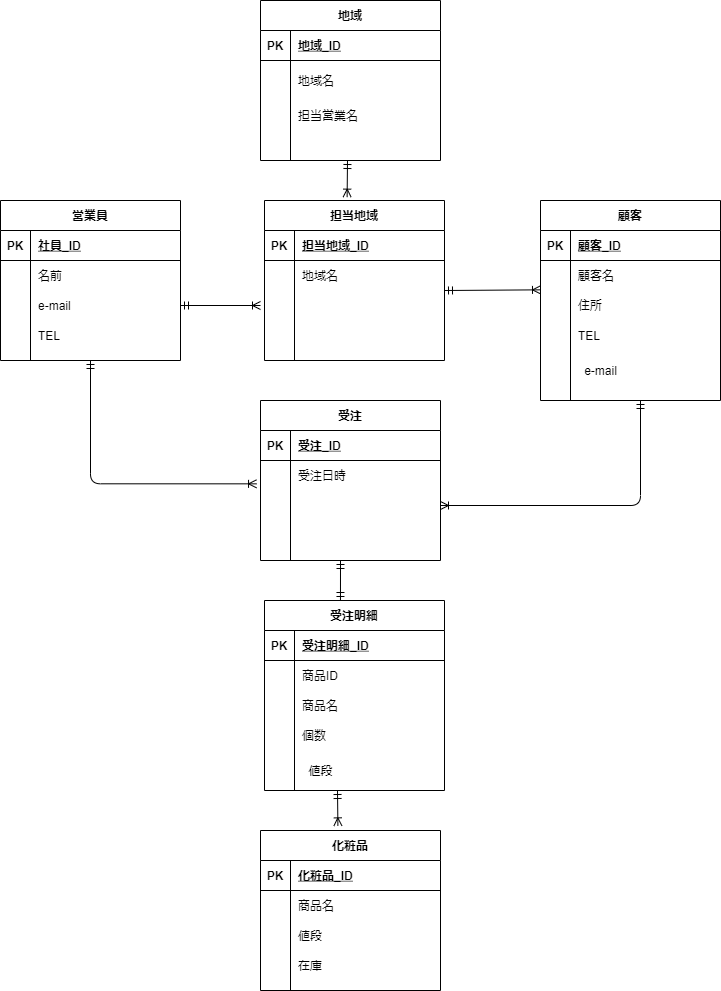

The diagram above was exported from draw.io. Its source (the exported page's mxGraphModel, read from the mxfile embedded in the PNG):
<mxGraphModel dx="564" dy="430" grid="1" gridSize="10" guides="1" tooltips="1" connect="1" arrows="1" fold="1" page="1" pageScale="1" pageWidth="827" pageHeight="1169" math="0" shadow="0">
  <root>
    <mxCell id="0" />
    <mxCell id="1" parent="0" />
    <mxCell id="2" value="顧客" style="shape=table;startSize=30;container=1;collapsible=1;childLayout=tableLayout;fixedRows=1;rowLines=0;fontStyle=1;align=center;resizeLast=1;" vertex="1" parent="1">
      <mxGeometry x="600" y="240" width="180" height="200" as="geometry" />
    </mxCell>
    <mxCell id="3" value="" style="shape=partialRectangle;collapsible=0;dropTarget=0;pointerEvents=0;fillColor=none;top=0;left=0;bottom=1;right=0;points=[[0,0.5],[1,0.5]];portConstraint=eastwest;" vertex="1" parent="2">
      <mxGeometry y="30" width="180" height="30" as="geometry" />
    </mxCell>
    <mxCell id="4" value="PK" style="shape=partialRectangle;connectable=0;fillColor=none;top=0;left=0;bottom=0;right=0;fontStyle=1;overflow=hidden;" vertex="1" parent="3">
      <mxGeometry width="30" height="30" as="geometry" />
    </mxCell>
    <mxCell id="5" value="顧客_ID" style="shape=partialRectangle;connectable=0;fillColor=none;top=0;left=0;bottom=0;right=0;align=left;spacingLeft=6;fontStyle=5;overflow=hidden;" vertex="1" parent="3">
      <mxGeometry x="30" width="150" height="30" as="geometry" />
    </mxCell>
    <mxCell id="6" value="" style="shape=partialRectangle;collapsible=0;dropTarget=0;pointerEvents=0;fillColor=none;top=0;left=0;bottom=0;right=0;points=[[0,0.5],[1,0.5]];portConstraint=eastwest;" vertex="1" parent="2">
      <mxGeometry y="60" width="180" height="30" as="geometry" />
    </mxCell>
    <mxCell id="7" value="" style="shape=partialRectangle;connectable=0;fillColor=none;top=0;left=0;bottom=0;right=0;editable=1;overflow=hidden;" vertex="1" parent="6">
      <mxGeometry width="30" height="30" as="geometry" />
    </mxCell>
    <mxCell id="8" value="顧客名" style="shape=partialRectangle;connectable=0;fillColor=none;top=0;left=0;bottom=0;right=0;align=left;spacingLeft=6;overflow=hidden;" vertex="1" parent="6">
      <mxGeometry x="30" width="150" height="30" as="geometry" />
    </mxCell>
    <mxCell id="9" value="" style="shape=partialRectangle;collapsible=0;dropTarget=0;pointerEvents=0;fillColor=none;top=0;left=0;bottom=0;right=0;points=[[0,0.5],[1,0.5]];portConstraint=eastwest;" vertex="1" parent="2">
      <mxGeometry y="90" width="180" height="30" as="geometry" />
    </mxCell>
    <mxCell id="10" value="" style="shape=partialRectangle;connectable=0;fillColor=none;top=0;left=0;bottom=0;right=0;editable=1;overflow=hidden;" vertex="1" parent="9">
      <mxGeometry width="30" height="30" as="geometry" />
    </mxCell>
    <mxCell id="11" value="住所" style="shape=partialRectangle;connectable=0;fillColor=none;top=0;left=0;bottom=0;right=0;align=left;spacingLeft=6;overflow=hidden;" vertex="1" parent="9">
      <mxGeometry x="30" width="150" height="30" as="geometry" />
    </mxCell>
    <mxCell id="12" value="" style="shape=partialRectangle;collapsible=0;dropTarget=0;pointerEvents=0;fillColor=none;top=0;left=0;bottom=0;right=0;points=[[0,0.5],[1,0.5]];portConstraint=eastwest;" vertex="1" parent="2">
      <mxGeometry y="120" width="180" height="30" as="geometry" />
    </mxCell>
    <mxCell id="13" value="" style="shape=partialRectangle;connectable=0;fillColor=none;top=0;left=0;bottom=0;right=0;editable=1;overflow=hidden;" vertex="1" parent="12">
      <mxGeometry width="30" height="30" as="geometry" />
    </mxCell>
    <mxCell id="14" value="TEL" style="shape=partialRectangle;connectable=0;fillColor=none;top=0;left=0;bottom=0;right=0;align=left;spacingLeft=6;overflow=hidden;" vertex="1" parent="12">
      <mxGeometry x="30" width="150" height="30" as="geometry" />
    </mxCell>
    <mxCell id="15" value="受注明細" style="shape=table;startSize=30;container=1;collapsible=1;childLayout=tableLayout;fixedRows=1;rowLines=0;fontStyle=1;align=center;resizeLast=1;" vertex="1" parent="1">
      <mxGeometry x="324" y="640" width="180" height="190" as="geometry" />
    </mxCell>
    <mxCell id="16" value="" style="shape=partialRectangle;collapsible=0;dropTarget=0;pointerEvents=0;fillColor=none;top=0;left=0;bottom=1;right=0;points=[[0,0.5],[1,0.5]];portConstraint=eastwest;" vertex="1" parent="15">
      <mxGeometry y="30" width="180" height="30" as="geometry" />
    </mxCell>
    <mxCell id="17" value="PK" style="shape=partialRectangle;connectable=0;fillColor=none;top=0;left=0;bottom=0;right=0;fontStyle=1;overflow=hidden;" vertex="1" parent="16">
      <mxGeometry width="30" height="30" as="geometry" />
    </mxCell>
    <mxCell id="18" value="受注明細_ID" style="shape=partialRectangle;connectable=0;fillColor=none;top=0;left=0;bottom=0;right=0;align=left;spacingLeft=6;fontStyle=5;overflow=hidden;" vertex="1" parent="16">
      <mxGeometry x="30" width="150" height="30" as="geometry" />
    </mxCell>
    <mxCell id="19" value="" style="shape=partialRectangle;collapsible=0;dropTarget=0;pointerEvents=0;fillColor=none;top=0;left=0;bottom=0;right=0;points=[[0,0.5],[1,0.5]];portConstraint=eastwest;" vertex="1" parent="15">
      <mxGeometry y="60" width="180" height="30" as="geometry" />
    </mxCell>
    <mxCell id="20" value="" style="shape=partialRectangle;connectable=0;fillColor=none;top=0;left=0;bottom=0;right=0;editable=1;overflow=hidden;" vertex="1" parent="19">
      <mxGeometry width="30" height="30" as="geometry" />
    </mxCell>
    <mxCell id="21" value="商品ID" style="shape=partialRectangle;connectable=0;fillColor=none;top=0;left=0;bottom=0;right=0;align=left;spacingLeft=6;overflow=hidden;" vertex="1" parent="19">
      <mxGeometry x="30" width="150" height="30" as="geometry" />
    </mxCell>
    <mxCell id="22" value="" style="shape=partialRectangle;collapsible=0;dropTarget=0;pointerEvents=0;fillColor=none;top=0;left=0;bottom=0;right=0;points=[[0,0.5],[1,0.5]];portConstraint=eastwest;" vertex="1" parent="15">
      <mxGeometry y="90" width="180" height="30" as="geometry" />
    </mxCell>
    <mxCell id="23" value="" style="shape=partialRectangle;connectable=0;fillColor=none;top=0;left=0;bottom=0;right=0;editable=1;overflow=hidden;" vertex="1" parent="22">
      <mxGeometry width="30" height="30" as="geometry" />
    </mxCell>
    <mxCell id="24" value="商品名" style="shape=partialRectangle;connectable=0;fillColor=none;top=0;left=0;bottom=0;right=0;align=left;spacingLeft=6;overflow=hidden;" vertex="1" parent="22">
      <mxGeometry x="30" width="150" height="30" as="geometry" />
    </mxCell>
    <mxCell id="25" value="" style="shape=partialRectangle;collapsible=0;dropTarget=0;pointerEvents=0;fillColor=none;top=0;left=0;bottom=0;right=0;points=[[0,0.5],[1,0.5]];portConstraint=eastwest;" vertex="1" parent="15">
      <mxGeometry y="120" width="180" height="30" as="geometry" />
    </mxCell>
    <mxCell id="26" value="" style="shape=partialRectangle;connectable=0;fillColor=none;top=0;left=0;bottom=0;right=0;editable=1;overflow=hidden;" vertex="1" parent="25">
      <mxGeometry width="30" height="30" as="geometry" />
    </mxCell>
    <mxCell id="27" value="個数" style="shape=partialRectangle;connectable=0;fillColor=none;top=0;left=0;bottom=0;right=0;align=left;spacingLeft=6;overflow=hidden;" vertex="1" parent="25">
      <mxGeometry x="30" width="150" height="30" as="geometry" />
    </mxCell>
    <mxCell id="28" value="受注" style="shape=table;startSize=30;container=1;collapsible=1;childLayout=tableLayout;fixedRows=1;rowLines=0;fontStyle=1;align=center;resizeLast=1;" vertex="1" parent="1">
      <mxGeometry x="320" y="440" width="180" height="160" as="geometry" />
    </mxCell>
    <mxCell id="29" value="" style="shape=partialRectangle;collapsible=0;dropTarget=0;pointerEvents=0;fillColor=none;top=0;left=0;bottom=1;right=0;points=[[0,0.5],[1,0.5]];portConstraint=eastwest;" vertex="1" parent="28">
      <mxGeometry y="30" width="180" height="30" as="geometry" />
    </mxCell>
    <mxCell id="30" value="PK" style="shape=partialRectangle;connectable=0;fillColor=none;top=0;left=0;bottom=0;right=0;fontStyle=1;overflow=hidden;" vertex="1" parent="29">
      <mxGeometry width="30" height="30" as="geometry" />
    </mxCell>
    <mxCell id="31" value="受注_ID" style="shape=partialRectangle;connectable=0;fillColor=none;top=0;left=0;bottom=0;right=0;align=left;spacingLeft=6;fontStyle=5;overflow=hidden;" vertex="1" parent="29">
      <mxGeometry x="30" width="150" height="30" as="geometry" />
    </mxCell>
    <mxCell id="32" value="" style="shape=partialRectangle;collapsible=0;dropTarget=0;pointerEvents=0;fillColor=none;top=0;left=0;bottom=0;right=0;points=[[0,0.5],[1,0.5]];portConstraint=eastwest;" vertex="1" parent="28">
      <mxGeometry y="60" width="180" height="30" as="geometry" />
    </mxCell>
    <mxCell id="33" value="" style="shape=partialRectangle;connectable=0;fillColor=none;top=0;left=0;bottom=0;right=0;editable=1;overflow=hidden;" vertex="1" parent="32">
      <mxGeometry width="30" height="30" as="geometry" />
    </mxCell>
    <mxCell id="34" value="受注日時" style="shape=partialRectangle;connectable=0;fillColor=none;top=0;left=0;bottom=0;right=0;align=left;spacingLeft=6;overflow=hidden;" vertex="1" parent="32">
      <mxGeometry x="30" width="150" height="30" as="geometry" />
    </mxCell>
    <mxCell id="35" value="" style="shape=partialRectangle;collapsible=0;dropTarget=0;pointerEvents=0;fillColor=none;top=0;left=0;bottom=0;right=0;points=[[0,0.5],[1,0.5]];portConstraint=eastwest;" vertex="1" parent="28">
      <mxGeometry y="90" width="180" height="30" as="geometry" />
    </mxCell>
    <mxCell id="36" value="" style="shape=partialRectangle;connectable=0;fillColor=none;top=0;left=0;bottom=0;right=0;editable=1;overflow=hidden;" vertex="1" parent="35">
      <mxGeometry width="30" height="30" as="geometry" />
    </mxCell>
    <mxCell id="37" value="" style="shape=partialRectangle;connectable=0;fillColor=none;top=0;left=0;bottom=0;right=0;align=left;spacingLeft=6;overflow=hidden;" vertex="1" parent="35">
      <mxGeometry x="30" width="150" height="30" as="geometry" />
    </mxCell>
    <mxCell id="38" value="" style="shape=partialRectangle;collapsible=0;dropTarget=0;pointerEvents=0;fillColor=none;top=0;left=0;bottom=0;right=0;points=[[0,0.5],[1,0.5]];portConstraint=eastwest;" vertex="1" parent="28">
      <mxGeometry y="120" width="180" height="30" as="geometry" />
    </mxCell>
    <mxCell id="39" value="" style="shape=partialRectangle;connectable=0;fillColor=none;top=0;left=0;bottom=0;right=0;editable=1;overflow=hidden;" vertex="1" parent="38">
      <mxGeometry width="30" height="30" as="geometry" />
    </mxCell>
    <mxCell id="40" value="" style="shape=partialRectangle;connectable=0;fillColor=none;top=0;left=0;bottom=0;right=0;align=left;spacingLeft=6;overflow=hidden;" vertex="1" parent="38">
      <mxGeometry x="30" width="150" height="30" as="geometry" />
    </mxCell>
    <mxCell id="41" value="化粧品" style="shape=table;startSize=30;container=1;collapsible=1;childLayout=tableLayout;fixedRows=1;rowLines=0;fontStyle=1;align=center;resizeLast=1;" vertex="1" parent="1">
      <mxGeometry x="320" y="870" width="180" height="160" as="geometry" />
    </mxCell>
    <mxCell id="42" value="" style="shape=partialRectangle;collapsible=0;dropTarget=0;pointerEvents=0;fillColor=none;top=0;left=0;bottom=1;right=0;points=[[0,0.5],[1,0.5]];portConstraint=eastwest;" vertex="1" parent="41">
      <mxGeometry y="30" width="180" height="30" as="geometry" />
    </mxCell>
    <mxCell id="43" value="PK" style="shape=partialRectangle;connectable=0;fillColor=none;top=0;left=0;bottom=0;right=0;fontStyle=1;overflow=hidden;" vertex="1" parent="42">
      <mxGeometry width="30" height="30" as="geometry" />
    </mxCell>
    <mxCell id="44" value="化粧品_ID" style="shape=partialRectangle;connectable=0;fillColor=none;top=0;left=0;bottom=0;right=0;align=left;spacingLeft=6;fontStyle=5;overflow=hidden;" vertex="1" parent="42">
      <mxGeometry x="30" width="150" height="30" as="geometry" />
    </mxCell>
    <mxCell id="45" value="" style="shape=partialRectangle;collapsible=0;dropTarget=0;pointerEvents=0;fillColor=none;top=0;left=0;bottom=0;right=0;points=[[0,0.5],[1,0.5]];portConstraint=eastwest;" vertex="1" parent="41">
      <mxGeometry y="60" width="180" height="30" as="geometry" />
    </mxCell>
    <mxCell id="46" value="" style="shape=partialRectangle;connectable=0;fillColor=none;top=0;left=0;bottom=0;right=0;editable=1;overflow=hidden;" vertex="1" parent="45">
      <mxGeometry width="30" height="30" as="geometry" />
    </mxCell>
    <mxCell id="47" value="商品名" style="shape=partialRectangle;connectable=0;fillColor=none;top=0;left=0;bottom=0;right=0;align=left;spacingLeft=6;overflow=hidden;" vertex="1" parent="45">
      <mxGeometry x="30" width="150" height="30" as="geometry" />
    </mxCell>
    <mxCell id="48" value="" style="shape=partialRectangle;collapsible=0;dropTarget=0;pointerEvents=0;fillColor=none;top=0;left=0;bottom=0;right=0;points=[[0,0.5],[1,0.5]];portConstraint=eastwest;" vertex="1" parent="41">
      <mxGeometry y="90" width="180" height="30" as="geometry" />
    </mxCell>
    <mxCell id="49" value="" style="shape=partialRectangle;connectable=0;fillColor=none;top=0;left=0;bottom=0;right=0;editable=1;overflow=hidden;" vertex="1" parent="48">
      <mxGeometry width="30" height="30" as="geometry" />
    </mxCell>
    <mxCell id="50" value="値段" style="shape=partialRectangle;connectable=0;fillColor=none;top=0;left=0;bottom=0;right=0;align=left;spacingLeft=6;overflow=hidden;" vertex="1" parent="48">
      <mxGeometry x="30" width="150" height="30" as="geometry" />
    </mxCell>
    <mxCell id="51" value="" style="shape=partialRectangle;collapsible=0;dropTarget=0;pointerEvents=0;fillColor=none;top=0;left=0;bottom=0;right=0;points=[[0,0.5],[1,0.5]];portConstraint=eastwest;" vertex="1" parent="41">
      <mxGeometry y="120" width="180" height="30" as="geometry" />
    </mxCell>
    <mxCell id="52" value="" style="shape=partialRectangle;connectable=0;fillColor=none;top=0;left=0;bottom=0;right=0;editable=1;overflow=hidden;" vertex="1" parent="51">
      <mxGeometry width="30" height="30" as="geometry" />
    </mxCell>
    <mxCell id="53" value="在庫" style="shape=partialRectangle;connectable=0;fillColor=none;top=0;left=0;bottom=0;right=0;align=left;spacingLeft=6;overflow=hidden;" vertex="1" parent="51">
      <mxGeometry x="30" width="150" height="30" as="geometry" />
    </mxCell>
    <mxCell id="54" value="営業員" style="shape=table;startSize=30;container=1;collapsible=1;childLayout=tableLayout;fixedRows=1;rowLines=0;fontStyle=1;align=center;resizeLast=1;" vertex="1" parent="1">
      <mxGeometry x="60" y="240" width="180" height="160" as="geometry" />
    </mxCell>
    <mxCell id="55" value="" style="shape=partialRectangle;collapsible=0;dropTarget=0;pointerEvents=0;fillColor=none;top=0;left=0;bottom=1;right=0;points=[[0,0.5],[1,0.5]];portConstraint=eastwest;" vertex="1" parent="54">
      <mxGeometry y="30" width="180" height="30" as="geometry" />
    </mxCell>
    <mxCell id="56" value="PK" style="shape=partialRectangle;connectable=0;fillColor=none;top=0;left=0;bottom=0;right=0;fontStyle=1;overflow=hidden;" vertex="1" parent="55">
      <mxGeometry width="30" height="30" as="geometry" />
    </mxCell>
    <mxCell id="57" value="社員_ID" style="shape=partialRectangle;connectable=0;fillColor=none;top=0;left=0;bottom=0;right=0;align=left;spacingLeft=6;fontStyle=5;overflow=hidden;" vertex="1" parent="55">
      <mxGeometry x="30" width="150" height="30" as="geometry" />
    </mxCell>
    <mxCell id="58" value="" style="shape=partialRectangle;collapsible=0;dropTarget=0;pointerEvents=0;fillColor=none;top=0;left=0;bottom=0;right=0;points=[[0,0.5],[1,0.5]];portConstraint=eastwest;" vertex="1" parent="54">
      <mxGeometry y="60" width="180" height="30" as="geometry" />
    </mxCell>
    <mxCell id="59" value="" style="shape=partialRectangle;connectable=0;fillColor=none;top=0;left=0;bottom=0;right=0;editable=1;overflow=hidden;" vertex="1" parent="58">
      <mxGeometry width="30" height="30" as="geometry" />
    </mxCell>
    <mxCell id="60" value="名前" style="shape=partialRectangle;connectable=0;fillColor=none;top=0;left=0;bottom=0;right=0;align=left;spacingLeft=6;overflow=hidden;" vertex="1" parent="58">
      <mxGeometry x="30" width="150" height="30" as="geometry" />
    </mxCell>
    <mxCell id="61" value="" style="shape=partialRectangle;collapsible=0;dropTarget=0;pointerEvents=0;fillColor=none;top=0;left=0;bottom=0;right=0;points=[[0,0.5],[1,0.5]];portConstraint=eastwest;" vertex="1" parent="54">
      <mxGeometry y="90" width="180" height="30" as="geometry" />
    </mxCell>
    <mxCell id="62" value="" style="shape=partialRectangle;connectable=0;fillColor=none;top=0;left=0;bottom=0;right=0;editable=1;overflow=hidden;" vertex="1" parent="61">
      <mxGeometry width="30" height="30" as="geometry" />
    </mxCell>
    <mxCell id="63" value="e-mail" style="shape=partialRectangle;connectable=0;fillColor=none;top=0;left=0;bottom=0;right=0;align=left;spacingLeft=6;overflow=hidden;" vertex="1" parent="61">
      <mxGeometry x="30" width="150" height="30" as="geometry" />
    </mxCell>
    <mxCell id="64" value="" style="shape=partialRectangle;collapsible=0;dropTarget=0;pointerEvents=0;fillColor=none;top=0;left=0;bottom=0;right=0;points=[[0,0.5],[1,0.5]];portConstraint=eastwest;" vertex="1" parent="54">
      <mxGeometry y="120" width="180" height="30" as="geometry" />
    </mxCell>
    <mxCell id="65" value="" style="shape=partialRectangle;connectable=0;fillColor=none;top=0;left=0;bottom=0;right=0;editable=1;overflow=hidden;" vertex="1" parent="64">
      <mxGeometry width="30" height="30" as="geometry" />
    </mxCell>
    <mxCell id="66" value="TEL" style="shape=partialRectangle;connectable=0;fillColor=none;top=0;left=0;bottom=0;right=0;align=left;spacingLeft=6;overflow=hidden;" vertex="1" parent="64">
      <mxGeometry x="30" width="150" height="30" as="geometry" />
    </mxCell>
    <mxCell id="67" value="担当地域" style="shape=table;startSize=30;container=1;collapsible=1;childLayout=tableLayout;fixedRows=1;rowLines=0;fontStyle=1;align=center;resizeLast=1;" vertex="1" parent="1">
      <mxGeometry x="324" y="240" width="180" height="160" as="geometry" />
    </mxCell>
    <mxCell id="68" value="" style="shape=partialRectangle;collapsible=0;dropTarget=0;pointerEvents=0;fillColor=none;top=0;left=0;bottom=1;right=0;points=[[0,0.5],[1,0.5]];portConstraint=eastwest;" vertex="1" parent="67">
      <mxGeometry y="30" width="180" height="30" as="geometry" />
    </mxCell>
    <mxCell id="69" value="PK" style="shape=partialRectangle;connectable=0;fillColor=none;top=0;left=0;bottom=0;right=0;fontStyle=1;overflow=hidden;" vertex="1" parent="68">
      <mxGeometry width="30" height="30" as="geometry" />
    </mxCell>
    <mxCell id="70" value="担当地域_ID" style="shape=partialRectangle;connectable=0;fillColor=none;top=0;left=0;bottom=0;right=0;align=left;spacingLeft=6;fontStyle=5;overflow=hidden;" vertex="1" parent="68">
      <mxGeometry x="30" width="150" height="30" as="geometry" />
    </mxCell>
    <mxCell id="71" value="" style="shape=partialRectangle;collapsible=0;dropTarget=0;pointerEvents=0;fillColor=none;top=0;left=0;bottom=0;right=0;points=[[0,0.5],[1,0.5]];portConstraint=eastwest;" vertex="1" parent="67">
      <mxGeometry y="60" width="180" height="30" as="geometry" />
    </mxCell>
    <mxCell id="72" value="" style="shape=partialRectangle;connectable=0;fillColor=none;top=0;left=0;bottom=0;right=0;editable=1;overflow=hidden;" vertex="1" parent="71">
      <mxGeometry width="30" height="30" as="geometry" />
    </mxCell>
    <mxCell id="73" value="地域名" style="shape=partialRectangle;connectable=0;fillColor=none;top=0;left=0;bottom=0;right=0;align=left;spacingLeft=6;overflow=hidden;" vertex="1" parent="71">
      <mxGeometry x="30" width="150" height="30" as="geometry" />
    </mxCell>
    <mxCell id="74" value="" style="shape=partialRectangle;collapsible=0;dropTarget=0;pointerEvents=0;fillColor=none;top=0;left=0;bottom=0;right=0;points=[[0,0.5],[1,0.5]];portConstraint=eastwest;" vertex="1" parent="67">
      <mxGeometry y="90" width="180" height="30" as="geometry" />
    </mxCell>
    <mxCell id="75" value="" style="shape=partialRectangle;connectable=0;fillColor=none;top=0;left=0;bottom=0;right=0;editable=1;overflow=hidden;" vertex="1" parent="74">
      <mxGeometry width="30" height="30" as="geometry" />
    </mxCell>
    <mxCell id="76" value="" style="shape=partialRectangle;connectable=0;fillColor=none;top=0;left=0;bottom=0;right=0;align=left;spacingLeft=6;overflow=hidden;" vertex="1" parent="74">
      <mxGeometry x="30" width="150" height="30" as="geometry" />
    </mxCell>
    <mxCell id="77" value="" style="shape=partialRectangle;collapsible=0;dropTarget=0;pointerEvents=0;fillColor=none;top=0;left=0;bottom=0;right=0;points=[[0,0.5],[1,0.5]];portConstraint=eastwest;" vertex="1" parent="67">
      <mxGeometry y="120" width="180" height="30" as="geometry" />
    </mxCell>
    <mxCell id="78" value="" style="shape=partialRectangle;connectable=0;fillColor=none;top=0;left=0;bottom=0;right=0;editable=1;overflow=hidden;" vertex="1" parent="77">
      <mxGeometry width="30" height="30" as="geometry" />
    </mxCell>
    <mxCell id="79" value="" style="shape=partialRectangle;connectable=0;fillColor=none;top=0;left=0;bottom=0;right=0;align=left;spacingLeft=6;overflow=hidden;" vertex="1" parent="77">
      <mxGeometry x="30" width="150" height="30" as="geometry" />
    </mxCell>
    <mxCell id="80" value="地域" style="shape=table;startSize=30;container=1;collapsible=1;childLayout=tableLayout;fixedRows=1;rowLines=0;fontStyle=1;align=center;resizeLast=1;" vertex="1" parent="1">
      <mxGeometry x="320" y="40" width="180" height="160" as="geometry" />
    </mxCell>
    <mxCell id="81" value="" style="shape=partialRectangle;collapsible=0;dropTarget=0;pointerEvents=0;fillColor=none;top=0;left=0;bottom=1;right=0;points=[[0,0.5],[1,0.5]];portConstraint=eastwest;" vertex="1" parent="80">
      <mxGeometry y="30" width="180" height="30" as="geometry" />
    </mxCell>
    <mxCell id="82" value="PK" style="shape=partialRectangle;connectable=0;fillColor=none;top=0;left=0;bottom=0;right=0;fontStyle=1;overflow=hidden;" vertex="1" parent="81">
      <mxGeometry width="30" height="30" as="geometry" />
    </mxCell>
    <mxCell id="83" value="地域_ID" style="shape=partialRectangle;connectable=0;fillColor=none;top=0;left=0;bottom=0;right=0;align=left;spacingLeft=6;fontStyle=5;overflow=hidden;" vertex="1" parent="81">
      <mxGeometry x="30" width="150" height="30" as="geometry" />
    </mxCell>
    <mxCell id="84" value="" style="shape=partialRectangle;collapsible=0;dropTarget=0;pointerEvents=0;fillColor=none;top=0;left=0;bottom=0;right=0;points=[[0,0.5],[1,0.5]];portConstraint=eastwest;" vertex="1" parent="80">
      <mxGeometry y="60" width="180" height="40" as="geometry" />
    </mxCell>
    <mxCell id="85" value="" style="shape=partialRectangle;connectable=0;fillColor=none;top=0;left=0;bottom=0;right=0;editable=1;overflow=hidden;" vertex="1" parent="84">
      <mxGeometry width="30" height="40" as="geometry" />
    </mxCell>
    <mxCell id="86" value="地域名" style="shape=partialRectangle;connectable=0;fillColor=none;top=0;left=0;bottom=0;right=0;align=left;spacingLeft=6;overflow=hidden;" vertex="1" parent="84">
      <mxGeometry x="30" width="150" height="40" as="geometry" />
    </mxCell>
    <mxCell id="87" value="" style="shape=partialRectangle;collapsible=0;dropTarget=0;pointerEvents=0;fillColor=none;top=0;left=0;bottom=0;right=0;points=[[0,0.5],[1,0.5]];portConstraint=eastwest;" vertex="1" parent="80">
      <mxGeometry y="100" width="180" height="30" as="geometry" />
    </mxCell>
    <mxCell id="88" value="" style="shape=partialRectangle;connectable=0;fillColor=none;top=0;left=0;bottom=0;right=0;editable=1;overflow=hidden;" vertex="1" parent="87">
      <mxGeometry width="30" height="30" as="geometry" />
    </mxCell>
    <mxCell id="89" value="担当営業名" style="shape=partialRectangle;connectable=0;fillColor=none;top=0;left=0;bottom=0;right=0;align=left;spacingLeft=6;overflow=hidden;" vertex="1" parent="87">
      <mxGeometry x="30" width="150" height="30" as="geometry" />
    </mxCell>
    <mxCell id="90" value="" style="shape=partialRectangle;collapsible=0;dropTarget=0;pointerEvents=0;fillColor=none;top=0;left=0;bottom=0;right=0;points=[[0,0.5],[1,0.5]];portConstraint=eastwest;" vertex="1" parent="80">
      <mxGeometry y="130" width="180" height="30" as="geometry" />
    </mxCell>
    <mxCell id="91" value="" style="shape=partialRectangle;connectable=0;fillColor=none;top=0;left=0;bottom=0;right=0;editable=1;overflow=hidden;" vertex="1" parent="90">
      <mxGeometry width="30" height="30" as="geometry" />
    </mxCell>
    <mxCell id="92" value="" style="shape=partialRectangle;connectable=0;fillColor=none;top=0;left=0;bottom=0;right=0;align=left;spacingLeft=6;overflow=hidden;" vertex="1" parent="90">
      <mxGeometry x="30" width="150" height="30" as="geometry" />
    </mxCell>
    <mxCell id="93" value="e-mail" style="text;html=1;align=center;verticalAlign=middle;resizable=0;points=[];autosize=1;strokeColor=none;" vertex="1" parent="1">
      <mxGeometry x="635" y="400" width="50" height="20" as="geometry" />
    </mxCell>
    <mxCell id="94" value="値段" style="text;html=1;align=center;verticalAlign=middle;resizable=0;points=[];autosize=1;strokeColor=none;" vertex="1" parent="1">
      <mxGeometry x="360" y="800" width="40" height="20" as="geometry" />
    </mxCell>
    <mxCell id="95" value="" style="fontSize=12;html=1;endArrow=ERoneToMany;startArrow=ERmandOne;exitX=1;exitY=0.5;exitDx=0;exitDy=0;" edge="1" parent="1" source="61">
      <mxGeometry width="100" height="100" relative="1" as="geometry">
        <mxPoint x="260" y="360" as="sourcePoint" />
        <mxPoint x="320" y="345" as="targetPoint" />
      </mxGeometry>
    </mxCell>
    <mxCell id="96" value="" style="fontSize=12;html=1;endArrow=ERoneToMany;startArrow=ERmandOne;entryX=0.459;entryY=-0.021;entryDx=0;entryDy=0;entryPerimeter=0;" edge="1" parent="1" target="67">
      <mxGeometry width="100" height="100" relative="1" as="geometry">
        <mxPoint x="407" y="200" as="sourcePoint" />
        <mxPoint x="330" y="355" as="targetPoint" />
      </mxGeometry>
    </mxCell>
    <mxCell id="97" value="" style="fontSize=12;html=1;endArrow=ERoneToMany;startArrow=ERmandOne;exitX=1;exitY=0.5;exitDx=0;exitDy=0;entryX=0;entryY=-0.022;entryDx=0;entryDy=0;entryPerimeter=0;" edge="1" parent="1" target="9">
      <mxGeometry width="100" height="100" relative="1" as="geometry">
        <mxPoint x="504" y="330" as="sourcePoint" />
        <mxPoint x="584" y="330" as="targetPoint" />
      </mxGeometry>
    </mxCell>
    <mxCell id="98" value="" style="fontSize=12;html=1;endArrow=ERoneToMany;startArrow=ERmandOne;exitX=0.5;exitY=1;exitDx=0;exitDy=0;entryX=-0.022;entryY=0.778;entryDx=0;entryDy=0;entryPerimeter=0;edgeStyle=orthogonalEdgeStyle;" edge="1" parent="1" source="54" target="32">
      <mxGeometry width="100" height="100" relative="1" as="geometry">
        <mxPoint x="270" y="375" as="sourcePoint" />
        <mxPoint x="350" y="375" as="targetPoint" />
      </mxGeometry>
    </mxCell>
    <mxCell id="99" value="" style="fontSize=12;html=1;endArrow=ERoneToMany;startArrow=ERmandOne;entryX=1;entryY=0.5;entryDx=0;entryDy=0;edgeStyle=orthogonalEdgeStyle;" edge="1" parent="1" target="35">
      <mxGeometry width="100" height="100" relative="1" as="geometry">
        <mxPoint x="700" y="440" as="sourcePoint" />
        <mxPoint x="610" y="339.34000000000003" as="targetPoint" />
      </mxGeometry>
    </mxCell>
    <mxCell id="100" value="" style="fontSize=12;html=1;endArrow=ERoneToMany;startArrow=ERmandOne;entryX=0.43;entryY=-0.029;entryDx=0;entryDy=0;entryPerimeter=0;" edge="1" parent="1" target="41">
      <mxGeometry width="100" height="100" relative="1" as="geometry">
        <mxPoint x="397" y="830" as="sourcePoint" />
        <mxPoint x="540" y="850" as="targetPoint" />
      </mxGeometry>
    </mxCell>
    <mxCell id="101" value="" style="fontSize=12;html=1;endArrow=ERmandOne;startArrow=ERmandOne;entryX=0.422;entryY=0;entryDx=0;entryDy=0;entryPerimeter=0;" edge="1" parent="1" target="15">
      <mxGeometry width="100" height="100" relative="1" as="geometry">
        <mxPoint x="400" y="600" as="sourcePoint" />
        <mxPoint x="510" y="520" as="targetPoint" />
      </mxGeometry>
    </mxCell>
  </root>
</mxGraphModel>